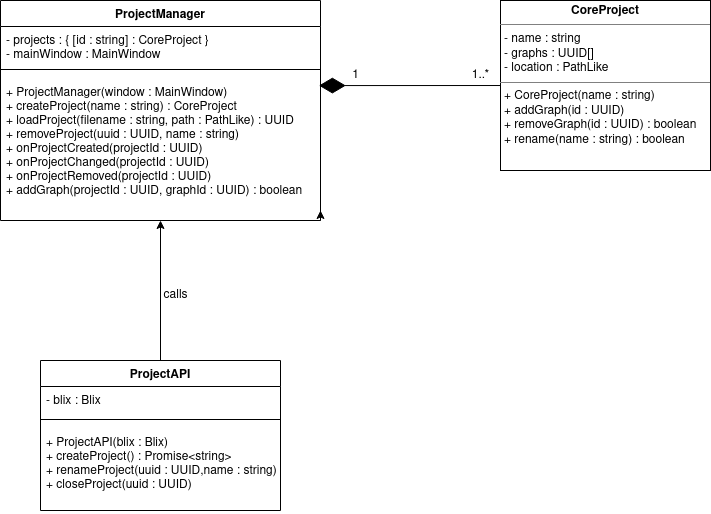

The diagram above was exported from draw.io. Its source (the exported page's mxGraphModel, read from the mxfile embedded in the PNG):
<mxGraphModel dx="1434" dy="907" grid="1" gridSize="10" guides="0" tooltips="1" connect="1" arrows="1" fold="1" page="1" pageScale="1" pageWidth="827" pageHeight="1169" math="0" shadow="0">
  <root>
    <mxCell id="WIyWlLk6GJQsqaUBKTNV-0" />
    <mxCell id="WIyWlLk6GJQsqaUBKTNV-1" parent="WIyWlLk6GJQsqaUBKTNV-0" />
    <mxCell id="aGEt8CUiRsEDVXyMDXjq-2" style="edgeStyle=orthogonalEdgeStyle;rounded=0;orthogonalLoop=1;jettySize=auto;html=1;exitX=1;exitY=1;exitDx=0;exitDy=0;" edge="1" parent="WIyWlLk6GJQsqaUBKTNV-1" source="zkfFHV4jXpPFQw0GAbJ--17">
      <mxGeometry relative="1" as="geometry">
        <mxPoint x="820" y="280" as="targetPoint" />
      </mxGeometry>
    </mxCell>
    <mxCell id="zkfFHV4jXpPFQw0GAbJ--17" value="ProjectManager" style="swimlane;fontStyle=1;align=center;verticalAlign=top;childLayout=stackLayout;horizontal=1;startSize=26;horizontalStack=0;resizeParent=1;resizeLast=0;collapsible=1;marginBottom=0;rounded=0;shadow=0;strokeWidth=1;" parent="WIyWlLk6GJQsqaUBKTNV-1" vertex="1">
      <mxGeometry x="500" y="70" width="320" height="220" as="geometry">
        <mxRectangle x="550" y="140" width="160" height="26" as="alternateBounds" />
      </mxGeometry>
    </mxCell>
    <mxCell id="zkfFHV4jXpPFQw0GAbJ--18" value="- projects : { [id : string] : CoreProject }&#10;- mainWindow : MainWindow&#10;" style="text;align=left;verticalAlign=top;spacingLeft=4;spacingRight=4;overflow=hidden;rotatable=0;points=[[0,0.5],[1,0.5]];portConstraint=eastwest;" parent="zkfFHV4jXpPFQw0GAbJ--17" vertex="1">
      <mxGeometry y="26" width="320" height="34" as="geometry" />
    </mxCell>
    <mxCell id="zkfFHV4jXpPFQw0GAbJ--23" value="" style="line;html=1;strokeWidth=1;align=left;verticalAlign=middle;spacingTop=-1;spacingLeft=3;spacingRight=3;rotatable=0;labelPosition=right;points=[];portConstraint=eastwest;" parent="zkfFHV4jXpPFQw0GAbJ--17" vertex="1">
      <mxGeometry y="60" width="320" height="18" as="geometry" />
    </mxCell>
    <mxCell id="zkfFHV4jXpPFQw0GAbJ--24" value="+ ProjectManager(window : MainWindow)&#10;+ createProject(name : string) : CoreProject&#10;+ loadProject(filename : string, path : PathLike) : UUID&#10;+ removeProject(uuid : UUID, name : string)&#10;+ onProjectCreated(projectId : UUID)&#10;+ onProjectChanged(projectId : UUID)&#10;+ onProjectRemoved(projectId : UUID)&#10;+ addGraph(projectId : UUID, graphId : UUID) : boolean&#10;&#10;" style="text;align=left;verticalAlign=top;spacingLeft=4;spacingRight=4;overflow=hidden;rotatable=0;points=[[0,0.5],[1,0.5]];portConstraint=eastwest;" parent="zkfFHV4jXpPFQw0GAbJ--17" vertex="1">
      <mxGeometry y="78" width="320" height="122" as="geometry" />
    </mxCell>
    <mxCell id="67vKGIxRGrVNnEavSKiA-6" value="&lt;p style=&quot;margin:0px;margin-top:4px;text-align:center;&quot;&gt;&lt;b&gt;CoreProject&lt;/b&gt;&lt;br&gt;&lt;/p&gt;&lt;hr size=&quot;1&quot;&gt;&lt;p style=&quot;margin:0px;margin-left:4px;&quot;&gt;- name : string&lt;/p&gt;&lt;p style=&quot;margin:0px;margin-left:4px;&quot;&gt;- graphs : UUID[]&lt;/p&gt;&lt;p style=&quot;margin:0px;margin-left:4px;&quot;&gt;- location : PathLike&lt;br&gt;&lt;/p&gt;&lt;hr size=&quot;1&quot;&gt;&lt;p style=&quot;margin:0px;margin-left:4px;&quot;&gt;+ CoreProject(name : string)&lt;/p&gt;&lt;p style=&quot;margin:0px;margin-left:4px;&quot;&gt;+ addGraph(id : UUID)&lt;/p&gt;&lt;p style=&quot;margin:0px;margin-left:4px;&quot;&gt;+ removeGraph(id : UUID) : boolean&lt;br&gt;&lt;/p&gt;&lt;p style=&quot;margin:0px;margin-left:4px;&quot;&gt;+ rename(name : string) : boolean&lt;br&gt;&lt;/p&gt;" style="verticalAlign=top;align=left;overflow=fill;fontSize=12;fontFamily=Helvetica;html=1;whiteSpace=wrap;" parent="WIyWlLk6GJQsqaUBKTNV-1" vertex="1">
      <mxGeometry x="1000" y="70" width="210" height="170" as="geometry" />
    </mxCell>
    <mxCell id="67vKGIxRGrVNnEavSKiA-7" value="" style="endArrow=diamondThin;endFill=1;endSize=24;html=1;rounded=0;entryX=0.995;entryY=0.058;entryDx=0;entryDy=0;entryPerimeter=0;" parent="WIyWlLk6GJQsqaUBKTNV-1" source="67vKGIxRGrVNnEavSKiA-6" target="zkfFHV4jXpPFQw0GAbJ--24" edge="1">
      <mxGeometry width="160" relative="1" as="geometry">
        <mxPoint x="827" y="270" as="sourcePoint" />
        <mxPoint x="987" y="270" as="targetPoint" />
      </mxGeometry>
    </mxCell>
    <mxCell id="67vKGIxRGrVNnEavSKiA-8" value="1..*" style="text;html=1;align=center;verticalAlign=middle;resizable=0;points=[];autosize=1;strokeColor=none;fillColor=none;" parent="WIyWlLk6GJQsqaUBKTNV-1" vertex="1">
      <mxGeometry x="960" y="130" width="40" height="30" as="geometry" />
    </mxCell>
    <mxCell id="67vKGIxRGrVNnEavSKiA-9" value="1" style="text;html=1;align=center;verticalAlign=middle;resizable=0;points=[];autosize=1;strokeColor=none;fillColor=none;" parent="WIyWlLk6GJQsqaUBKTNV-1" vertex="1">
      <mxGeometry x="840" y="130" width="30" height="30" as="geometry" />
    </mxCell>
    <mxCell id="aGEt8CUiRsEDVXyMDXjq-1" style="edgeStyle=orthogonalEdgeStyle;rounded=0;orthogonalLoop=1;jettySize=auto;html=1;entryX=0.5;entryY=1;entryDx=0;entryDy=0;" edge="1" parent="WIyWlLk6GJQsqaUBKTNV-1" source="67vKGIxRGrVNnEavSKiA-10" target="zkfFHV4jXpPFQw0GAbJ--17">
      <mxGeometry relative="1" as="geometry" />
    </mxCell>
    <mxCell id="67vKGIxRGrVNnEavSKiA-10" value="ProjectAPI" style="swimlane;fontStyle=1;align=center;verticalAlign=top;childLayout=stackLayout;horizontal=1;startSize=26;horizontalStack=0;resizeParent=1;resizeLast=0;collapsible=1;marginBottom=0;rounded=0;shadow=0;strokeWidth=1;" parent="WIyWlLk6GJQsqaUBKTNV-1" vertex="1">
      <mxGeometry x="540" y="430" width="240" height="150" as="geometry">
        <mxRectangle x="550" y="140" width="160" height="26" as="alternateBounds" />
      </mxGeometry>
    </mxCell>
    <mxCell id="67vKGIxRGrVNnEavSKiA-12" value="- blix : Blix" style="text;align=left;verticalAlign=top;spacingLeft=4;spacingRight=4;overflow=hidden;rotatable=0;points=[[0,0.5],[1,0.5]];portConstraint=eastwest;rounded=0;shadow=0;html=0;" parent="67vKGIxRGrVNnEavSKiA-10" vertex="1">
      <mxGeometry y="26" width="240" height="24" as="geometry" />
    </mxCell>
    <mxCell id="67vKGIxRGrVNnEavSKiA-13" value="" style="line;html=1;strokeWidth=1;align=left;verticalAlign=middle;spacingTop=-1;spacingLeft=3;spacingRight=3;rotatable=0;labelPosition=right;points=[];portConstraint=eastwest;" parent="67vKGIxRGrVNnEavSKiA-10" vertex="1">
      <mxGeometry y="50" width="240" height="18" as="geometry" />
    </mxCell>
    <mxCell id="67vKGIxRGrVNnEavSKiA-14" value="+ ProjectAPI(blix : Blix)&#10;+ createProject() : Promise&lt;string&gt;&#10;+ renameProject(uuid : UUID,name : string)&#10;+ closeProject(uuid : UUID)&#10;&#10;" style="text;align=left;verticalAlign=top;spacingLeft=4;spacingRight=4;overflow=hidden;rotatable=0;points=[[0,0.5],[1,0.5]];portConstraint=eastwest;" parent="67vKGIxRGrVNnEavSKiA-10" vertex="1">
      <mxGeometry y="68" width="240" height="82" as="geometry" />
    </mxCell>
    <mxCell id="aGEt8CUiRsEDVXyMDXjq-3" value="calls" style="text;html=1;align=center;verticalAlign=middle;resizable=0;points=[];autosize=1;strokeColor=none;fillColor=none;" vertex="1" parent="WIyWlLk6GJQsqaUBKTNV-1">
      <mxGeometry x="650" y="350" width="50" height="30" as="geometry" />
    </mxCell>
  </root>
</mxGraphModel>